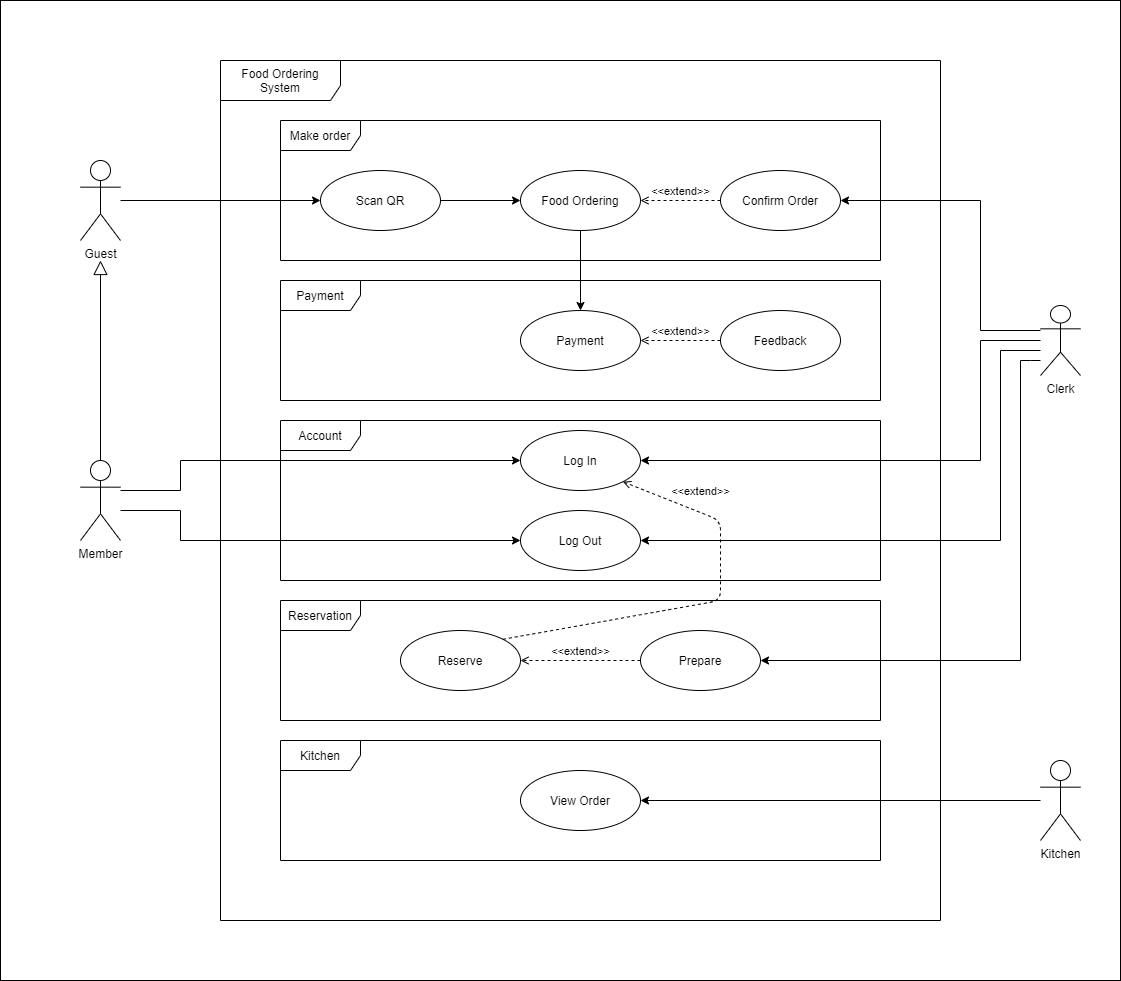

The diagram above was exported from draw.io. Its source (the exported page's mxGraphModel, read from the mxfile embedded in the PNG):
<mxGraphModel dx="997" dy="559" grid="1" gridSize="10" guides="1" tooltips="1" connect="1" arrows="1" fold="1" page="1" pageScale="1" pageWidth="1200" pageHeight="1920" background="#ffffff" math="0" shadow="0">
  <root>
    <mxCell id="0" />
    <mxCell id="1" parent="0" />
    <mxCell id="ukRaNWycCzdLvNej6jet-3" value="" style="rounded=0;whiteSpace=wrap;html=1;fillColor=none;" parent="1" vertex="1">
      <mxGeometry x="40" y="60" width="1120" height="980" as="geometry" />
    </mxCell>
    <mxCell id="zOsLrKQD8jE7JzdIDkvo-18" value="Make order" style="shape=umlFrame;whiteSpace=wrap;html=1;width=80;height=30;" parent="1" vertex="1">
      <mxGeometry x="320" y="180" width="600" height="140" as="geometry" />
    </mxCell>
    <mxCell id="zOsLrKQD8jE7JzdIDkvo-24" value="Food Ordering System" style="shape=umlFrame;whiteSpace=wrap;html=1;strokeColor=#000000;shadow=0;fillColor=none;width=120;height=40;" parent="1" vertex="1">
      <mxGeometry x="260" y="120" width="720" height="860" as="geometry" />
    </mxCell>
    <mxCell id="zOsLrKQD8jE7JzdIDkvo-22" value="Kitchen" style="shape=umlFrame;whiteSpace=wrap;html=1;width=80;height=30;" parent="1" vertex="1">
      <mxGeometry x="320" y="800" width="600" height="120" as="geometry" />
    </mxCell>
    <mxCell id="zOsLrKQD8jE7JzdIDkvo-20" value="Account" style="shape=umlFrame;whiteSpace=wrap;html=1;width=80;height=30;" parent="1" vertex="1">
      <mxGeometry x="320" y="480" width="600" height="160" as="geometry" />
    </mxCell>
    <mxCell id="zOsLrKQD8jE7JzdIDkvo-19" value="Payment" style="shape=umlFrame;whiteSpace=wrap;html=1;width=80;height=30;" parent="1" vertex="1">
      <mxGeometry x="320" y="340" width="600" height="120" as="geometry" />
    </mxCell>
    <mxCell id="zOsLrKQD8jE7JzdIDkvo-21" value="Reservation" style="shape=umlFrame;whiteSpace=wrap;html=1;width=80;height=30;" parent="1" vertex="1">
      <mxGeometry x="320" y="660" width="600" height="120" as="geometry" />
    </mxCell>
    <mxCell id="zOsLrKQD8jE7JzdIDkvo-9" value="" style="rounded=0;orthogonalLoop=1;jettySize=auto;html=1;entryX=0;entryY=0.5;entryDx=0;entryDy=0;" parent="1" source="DDoarLsc9mogA-vL4gIH-2" target="DDoarLsc9mogA-vL4gIH-17" edge="1">
      <mxGeometry relative="1" as="geometry">
        <mxPoint x="330" y="223" as="targetPoint" />
      </mxGeometry>
    </mxCell>
    <mxCell id="DDoarLsc9mogA-vL4gIH-2" value="Guest" style="shape=umlActor;verticalLabelPosition=bottom;verticalAlign=top;html=1;outlineConnect=0;" parent="1" vertex="1">
      <mxGeometry x="120" y="220" width="40" height="80" as="geometry" />
    </mxCell>
    <mxCell id="DDoarLsc9mogA-vL4gIH-18" value="" style="rounded=0;orthogonalLoop=1;jettySize=auto;html=1;entryX=0;entryY=0.5;entryDx=0;entryDy=0;exitX=1;exitY=0.5;exitDx=0;exitDy=0;" parent="1" source="DDoarLsc9mogA-vL4gIH-17" target="DDoarLsc9mogA-vL4gIH-19" edge="1">
      <mxGeometry relative="1" as="geometry">
        <mxPoint x="470" y="295" as="targetPoint" />
      </mxGeometry>
    </mxCell>
    <mxCell id="DDoarLsc9mogA-vL4gIH-17" value="Scan QR" style="ellipse;whiteSpace=wrap;html=1;" parent="1" vertex="1">
      <mxGeometry x="360" y="230" width="120" height="60" as="geometry" />
    </mxCell>
    <mxCell id="DDoarLsc9mogA-vL4gIH-21" value="" style="rounded=0;orthogonalLoop=1;jettySize=auto;html=1;exitX=0.5;exitY=1;exitDx=0;exitDy=0;" parent="1" source="DDoarLsc9mogA-vL4gIH-19" target="DDoarLsc9mogA-vL4gIH-20" edge="1">
      <mxGeometry relative="1" as="geometry" />
    </mxCell>
    <mxCell id="DDoarLsc9mogA-vL4gIH-19" value="Food Ordering" style="ellipse;whiteSpace=wrap;html=1;" parent="1" vertex="1">
      <mxGeometry x="560" y="230" width="120" height="60" as="geometry" />
    </mxCell>
    <mxCell id="DDoarLsc9mogA-vL4gIH-20" value="Payment" style="ellipse;whiteSpace=wrap;html=1;" parent="1" vertex="1">
      <mxGeometry x="560" y="370" width="120" height="60" as="geometry" />
    </mxCell>
    <mxCell id="DDoarLsc9mogA-vL4gIH-23" value="Confirm Order" style="ellipse;whiteSpace=wrap;html=1;" parent="1" vertex="1">
      <mxGeometry x="760" y="230" width="120" height="60" as="geometry" />
    </mxCell>
    <mxCell id="DDoarLsc9mogA-vL4gIH-26" style="edgeStyle=orthogonalEdgeStyle;rounded=0;orthogonalLoop=1;jettySize=auto;html=1;entryX=1;entryY=0.5;entryDx=0;entryDy=0;" parent="1" target="DDoarLsc9mogA-vL4gIH-23" edge="1">
      <mxGeometry relative="1" as="geometry">
        <mxPoint x="1080" y="390" as="sourcePoint" />
        <Array as="points">
          <mxPoint x="1020" y="390" />
          <mxPoint x="1020" y="260" />
        </Array>
      </mxGeometry>
    </mxCell>
    <mxCell id="DDoarLsc9mogA-vL4gIH-51" style="edgeStyle=orthogonalEdgeStyle;rounded=0;orthogonalLoop=1;jettySize=auto;html=1;entryX=1;entryY=0.5;entryDx=0;entryDy=0;" parent="1" source="DDoarLsc9mogA-vL4gIH-24" target="DDoarLsc9mogA-vL4gIH-45" edge="1">
      <mxGeometry relative="1" as="geometry">
        <mxPoint x="870" y="320" as="targetPoint" />
        <Array as="points">
          <mxPoint x="1020" y="400" />
          <mxPoint x="1020" y="520" />
        </Array>
      </mxGeometry>
    </mxCell>
    <mxCell id="DDoarLsc9mogA-vL4gIH-52" style="edgeStyle=orthogonalEdgeStyle;rounded=0;orthogonalLoop=1;jettySize=auto;html=1;entryX=1;entryY=0.5;entryDx=0;entryDy=0;" parent="1" source="DDoarLsc9mogA-vL4gIH-24" target="DDoarLsc9mogA-vL4gIH-49" edge="1">
      <mxGeometry relative="1" as="geometry">
        <Array as="points">
          <mxPoint x="1040" y="410" />
          <mxPoint x="1040" y="600" />
        </Array>
      </mxGeometry>
    </mxCell>
    <mxCell id="ukRaNWycCzdLvNej6jet-2" style="edgeStyle=orthogonalEdgeStyle;rounded=0;orthogonalLoop=1;jettySize=auto;html=1;entryX=1;entryY=0.5;entryDx=0;entryDy=0;" parent="1" target="DDoarLsc9mogA-vL4gIH-34" edge="1">
      <mxGeometry relative="1" as="geometry">
        <mxPoint x="1080" y="420" as="sourcePoint" />
        <Array as="points">
          <mxPoint x="1070" y="420" />
          <mxPoint x="1060" y="420" />
          <mxPoint x="1060" y="760" />
        </Array>
      </mxGeometry>
    </mxCell>
    <mxCell id="DDoarLsc9mogA-vL4gIH-24" value="Clerk" style="shape=umlActor;verticalLabelPosition=bottom;verticalAlign=top;html=1;outlineConnect=0;" parent="1" vertex="1">
      <mxGeometry x="1080" y="365" width="40" height="70" as="geometry" />
    </mxCell>
    <mxCell id="DDoarLsc9mogA-vL4gIH-34" value="Prepare" style="ellipse;whiteSpace=wrap;html=1;" parent="1" vertex="1">
      <mxGeometry x="680" y="690" width="120" height="60" as="geometry" />
    </mxCell>
    <mxCell id="DDoarLsc9mogA-vL4gIH-35" value="&amp;lt;&amp;lt;extend&amp;gt;&amp;gt;" style="html=1;verticalAlign=bottom;labelBackgroundColor=none;endArrow=open;endFill=0;dashed=1;entryX=1;entryY=0.5;entryDx=0;entryDy=0;exitX=0;exitY=0.5;exitDx=0;exitDy=0;" parent="1" source="DDoarLsc9mogA-vL4gIH-34" target="DDoarLsc9mogA-vL4gIH-48" edge="1">
      <mxGeometry width="160" relative="1" as="geometry">
        <mxPoint x="340" y="660" as="sourcePoint" />
        <mxPoint x="400" y="670.0000000000002" as="targetPoint" />
      </mxGeometry>
    </mxCell>
    <mxCell id="DDoarLsc9mogA-vL4gIH-37" value="Feedback" style="ellipse;whiteSpace=wrap;html=1;" parent="1" vertex="1">
      <mxGeometry x="760" y="370" width="120" height="60" as="geometry" />
    </mxCell>
    <mxCell id="DDoarLsc9mogA-vL4gIH-38" value="&amp;lt;&amp;lt;extend&amp;gt;&amp;gt;" style="html=1;verticalAlign=bottom;labelBackgroundColor=none;endArrow=open;endFill=0;dashed=1;entryX=1;entryY=0.5;entryDx=0;entryDy=0;exitX=0;exitY=0.5;exitDx=0;exitDy=0;" parent="1" source="DDoarLsc9mogA-vL4gIH-37" target="DDoarLsc9mogA-vL4gIH-20" edge="1">
      <mxGeometry width="160" relative="1" as="geometry">
        <mxPoint x="550" y="280" as="sourcePoint" />
        <mxPoint x="710" y="280" as="targetPoint" />
      </mxGeometry>
    </mxCell>
    <mxCell id="DDoarLsc9mogA-vL4gIH-45" value="Log In" style="ellipse;whiteSpace=wrap;html=1;" parent="1" vertex="1">
      <mxGeometry x="560" y="490" width="120" height="60" as="geometry" />
    </mxCell>
    <mxCell id="DDoarLsc9mogA-vL4gIH-48" value="Reserve" style="ellipse;whiteSpace=wrap;html=1;" parent="1" vertex="1">
      <mxGeometry x="440" y="690" width="120" height="60" as="geometry" />
    </mxCell>
    <mxCell id="DDoarLsc9mogA-vL4gIH-49" value="Log Out" style="ellipse;whiteSpace=wrap;html=1;" parent="1" vertex="1">
      <mxGeometry x="560" y="570" width="120" height="60" as="geometry" />
    </mxCell>
    <mxCell id="DDoarLsc9mogA-vL4gIH-60" value="" style="rounded=0;orthogonalLoop=1;jettySize=auto;html=1;entryX=1;entryY=0.5;entryDx=0;entryDy=0;" parent="1" source="DDoarLsc9mogA-vL4gIH-58" target="DDoarLsc9mogA-vL4gIH-61" edge="1">
      <mxGeometry relative="1" as="geometry">
        <mxPoint x="675" y="890" as="targetPoint" />
      </mxGeometry>
    </mxCell>
    <mxCell id="DDoarLsc9mogA-vL4gIH-58" value="Kitchen" style="shape=umlActor;verticalLabelPosition=bottom;verticalAlign=top;html=1;outlineConnect=0;" parent="1" vertex="1">
      <mxGeometry x="1080" y="820" width="40" height="80" as="geometry" />
    </mxCell>
    <mxCell id="DDoarLsc9mogA-vL4gIH-61" value="View Order" style="ellipse;whiteSpace=wrap;html=1;" parent="1" vertex="1">
      <mxGeometry x="560" y="830" width="120" height="60" as="geometry" />
    </mxCell>
    <mxCell id="DDoarLsc9mogA-vL4gIH-64" value="&amp;lt;&amp;lt;extend&amp;gt;&amp;gt;" style="html=1;verticalAlign=bottom;labelBackgroundColor=none;endArrow=open;endFill=0;dashed=1;entryX=1;entryY=0.5;entryDx=0;entryDy=0;exitX=0;exitY=0.5;exitDx=0;exitDy=0;" parent="1" source="DDoarLsc9mogA-vL4gIH-23" target="DDoarLsc9mogA-vL4gIH-19" edge="1">
      <mxGeometry width="160" relative="1" as="geometry">
        <mxPoint x="650" y="205" as="sourcePoint" />
        <mxPoint x="810" y="205" as="targetPoint" />
        <Array as="points" />
      </mxGeometry>
    </mxCell>
    <mxCell id="zOsLrKQD8jE7JzdIDkvo-15" value="" style="edgeStyle=orthogonalEdgeStyle;rounded=0;orthogonalLoop=1;jettySize=auto;html=1;entryX=0;entryY=0.5;entryDx=0;entryDy=0;" parent="1" source="zOsLrKQD8jE7JzdIDkvo-1" target="DDoarLsc9mogA-vL4gIH-45" edge="1">
      <mxGeometry relative="1" as="geometry">
        <mxPoint x="560" y="540" as="targetPoint" />
        <Array as="points">
          <mxPoint x="220" y="550" />
          <mxPoint x="220" y="520" />
        </Array>
      </mxGeometry>
    </mxCell>
    <mxCell id="zOsLrKQD8jE7JzdIDkvo-17" value="" style="edgeStyle=orthogonalEdgeStyle;rounded=0;orthogonalLoop=1;jettySize=auto;html=1;entryX=0;entryY=0.5;entryDx=0;entryDy=0;" parent="1" source="zOsLrKQD8jE7JzdIDkvo-1" target="DDoarLsc9mogA-vL4gIH-49" edge="1">
      <mxGeometry relative="1" as="geometry">
        <mxPoint x="250" y="415" as="targetPoint" />
        <Array as="points">
          <mxPoint x="220" y="570" />
          <mxPoint x="220" y="600" />
        </Array>
      </mxGeometry>
    </mxCell>
    <mxCell id="zOsLrKQD8jE7JzdIDkvo-1" value="Member" style="shape=umlActor;verticalLabelPosition=bottom;verticalAlign=top;html=1;outlineConnect=0;" parent="1" vertex="1">
      <mxGeometry x="120" y="520" width="40" height="80" as="geometry" />
    </mxCell>
    <mxCell id="zOsLrKQD8jE7JzdIDkvo-10" value="" style="html=1;endSize=12;endArrow=block;endFill=0;" parent="1" source="zOsLrKQD8jE7JzdIDkvo-1" edge="1">
      <mxGeometry width="160" relative="1" as="geometry">
        <mxPoint x="160" y="660" as="sourcePoint" />
        <mxPoint x="140" y="320" as="targetPoint" />
      </mxGeometry>
    </mxCell>
    <mxCell id="zOsLrKQD8jE7JzdIDkvo-27" value="&amp;lt;&amp;lt;extend&amp;gt;&amp;gt;" style="html=1;verticalAlign=bottom;labelBackgroundColor=none;endArrow=open;endFill=0;dashed=1;exitX=1;exitY=0;exitDx=0;exitDy=0;entryX=1;entryY=1;entryDx=0;entryDy=0;" parent="1" source="DDoarLsc9mogA-vL4gIH-48" target="DDoarLsc9mogA-vL4gIH-45" edge="1">
      <mxGeometry x="0.6107" y="-11" width="160" relative="1" as="geometry">
        <mxPoint x="480" y="720" as="sourcePoint" />
        <mxPoint x="620" y="730" as="targetPoint" />
        <Array as="points">
          <mxPoint x="760" y="660" />
          <mxPoint x="760" y="580" />
        </Array>
        <mxPoint as="offset" />
      </mxGeometry>
    </mxCell>
  </root>
</mxGraphModel>